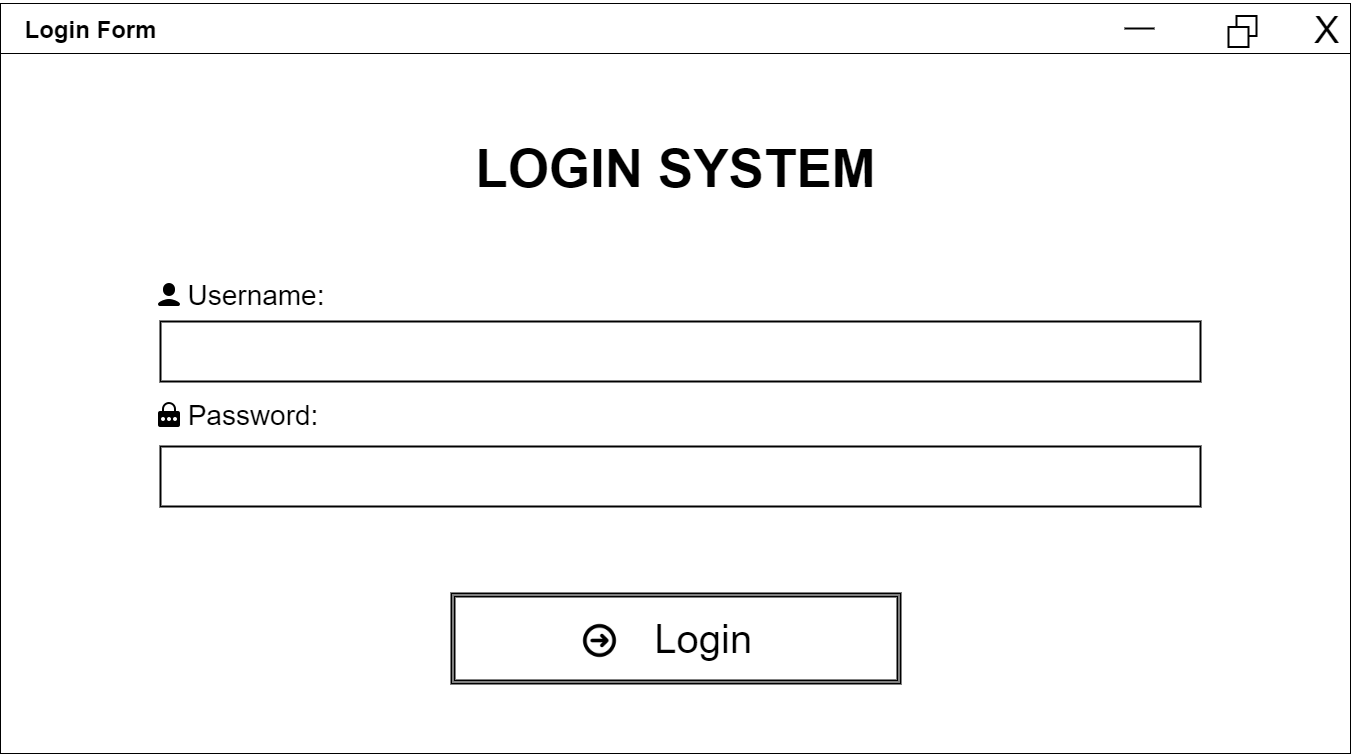

The diagram above was exported from draw.io. Its source (the exported page's mxGraphModel, read from the mxfile embedded in the PNG):
<mxGraphModel dx="868" dy="463" grid="1" gridSize="10" guides="1" tooltips="1" connect="1" arrows="1" fold="1" page="1" pageScale="1" pageWidth="827" pageHeight="1169" math="0" shadow="0">
  <root>
    <mxCell id="0" />
    <mxCell id="1" parent="0" />
    <mxCell id="1O_uJdmK4cYO76vCruxX-1" value="" style="rounded=0;whiteSpace=wrap;html=1;" parent="1" vertex="1">
      <mxGeometry x="240" y="120" width="1350" height="750" as="geometry" />
    </mxCell>
    <mxCell id="buunrZu6ftnMWcrTyUW5-4" value="" style="rounded=0;whiteSpace=wrap;html=1;" parent="1" vertex="1">
      <mxGeometry x="240" y="120" width="1350" height="50" as="geometry" />
    </mxCell>
    <mxCell id="buunrZu6ftnMWcrTyUW5-5" value="X" style="text;strokeColor=none;fillColor=none;align=left;verticalAlign=middle;spacingLeft=4;spacingRight=4;overflow=hidden;points=[[0,0.5],[1,0.5]];portConstraint=eastwest;rotatable=0;fontSize=38;fontStyle=0" parent="1" vertex="1">
      <mxGeometry x="1548" y="117" width="40" height="50" as="geometry" />
    </mxCell>
    <mxCell id="buunrZu6ftnMWcrTyUW5-7" value="" style="whiteSpace=wrap;html=1;aspect=fixed;fontSize=38;fontStyle=0;strokeWidth=2;" parent="1" vertex="1">
      <mxGeometry x="1476" y="132.5" width="20" height="20" as="geometry" />
    </mxCell>
    <mxCell id="buunrZu6ftnMWcrTyUW5-8" value="" style="whiteSpace=wrap;html=1;aspect=fixed;fontSize=38;fontStyle=0;strokeWidth=2;" parent="1" vertex="1">
      <mxGeometry x="1468" y="143.5" width="20" height="20" as="geometry" />
    </mxCell>
    <mxCell id="buunrZu6ftnMWcrTyUW5-12" value="" style="line;strokeWidth=2;html=1;fontSize=38;" parent="1" vertex="1">
      <mxGeometry x="1364" y="140" width="30" height="10" as="geometry" />
    </mxCell>
    <mxCell id="buunrZu6ftnMWcrTyUW5-13" value="Login Form" style="text;strokeColor=none;fillColor=none;html=1;fontSize=24;fontStyle=1;verticalAlign=middle;align=center;strokeWidth=2;" parent="1" vertex="1">
      <mxGeometry x="280" y="127" width="100" height="40" as="geometry" />
    </mxCell>
    <mxCell id="buunrZu6ftnMWcrTyUW5-119" value="LOGIN SYSTEM" style="text;strokeColor=none;fillColor=none;html=1;fontSize=53;fontStyle=1;verticalAlign=middle;align=center;strokeWidth=2;" parent="1" vertex="1">
      <mxGeometry x="825" y="262.5" width="180" height="45" as="geometry" />
    </mxCell>
    <mxCell id="buunrZu6ftnMWcrTyUW5-146" value="&amp;nbsp; &amp;nbsp; &amp;nbsp;Login" style="shape=ext;double=1;rounded=0;whiteSpace=wrap;html=1;strokeWidth=2;fontSize=40;" parent="1" vertex="1">
      <mxGeometry x="691" y="710" width="449" height="90" as="geometry" />
    </mxCell>
    <mxCell id="buunrZu6ftnMWcrTyUW5-147" value="" style="shape=image;verticalLabelPosition=bottom;verticalAlign=top;imageAspect=0;aspect=fixed;image=data:image/png,(base64 omitted: 1316 chars)" parent="1" vertex="1">
      <mxGeometry x="820" y="738" width="39" height="39" as="geometry" />
    </mxCell>
    <mxCell id="buunrZu6ftnMWcrTyUW5-148" value="" style="rounded=0;whiteSpace=wrap;html=1;strokeWidth=2;fontSize=40;" parent="1" vertex="1">
      <mxGeometry x="400" y="438" width="1040" height="60" as="geometry" />
    </mxCell>
    <mxCell id="buunrZu6ftnMWcrTyUW5-149" value="" style="rounded=0;whiteSpace=wrap;html=1;strokeWidth=2;fontSize=40;" parent="1" vertex="1">
      <mxGeometry x="400" y="563" width="1040" height="60" as="geometry" />
    </mxCell>
    <mxCell id="buunrZu6ftnMWcrTyUW5-150" value="Username:" style="text;html=1;strokeColor=none;fillColor=none;align=center;verticalAlign=middle;whiteSpace=wrap;rounded=0;strokeWidth=2;fontSize=28;" parent="1" vertex="1">
      <mxGeometry x="466" y="397" width="60" height="30" as="geometry" />
    </mxCell>
    <mxCell id="buunrZu6ftnMWcrTyUW5-153" value="Password:" style="text;html=1;strokeColor=none;fillColor=none;align=center;verticalAlign=middle;whiteSpace=wrap;rounded=0;strokeWidth=2;fontSize=28;" parent="1" vertex="1">
      <mxGeometry x="463" y="517" width="60" height="30" as="geometry" />
    </mxCell>
    <mxCell id="buunrZu6ftnMWcrTyUW5-154" value="" style="shape=image;verticalLabelPosition=bottom;verticalAlign=top;imageAspect=0;aspect=fixed;image=data:image/png,(base64 omitted: 464 chars)" parent="1" vertex="1">
      <mxGeometry x="394" y="397" width="30" height="30" as="geometry" />
    </mxCell>
    <mxCell id="buunrZu6ftnMWcrTyUW5-155" value="" style="shape=image;verticalLabelPosition=bottom;verticalAlign=top;imageAspect=0;aspect=fixed;image=data:image/png,(base64 omitted: 444 chars)" parent="1" vertex="1">
      <mxGeometry x="394" y="517" width="30" height="30" as="geometry" />
    </mxCell>
  </root>
</mxGraphModel>